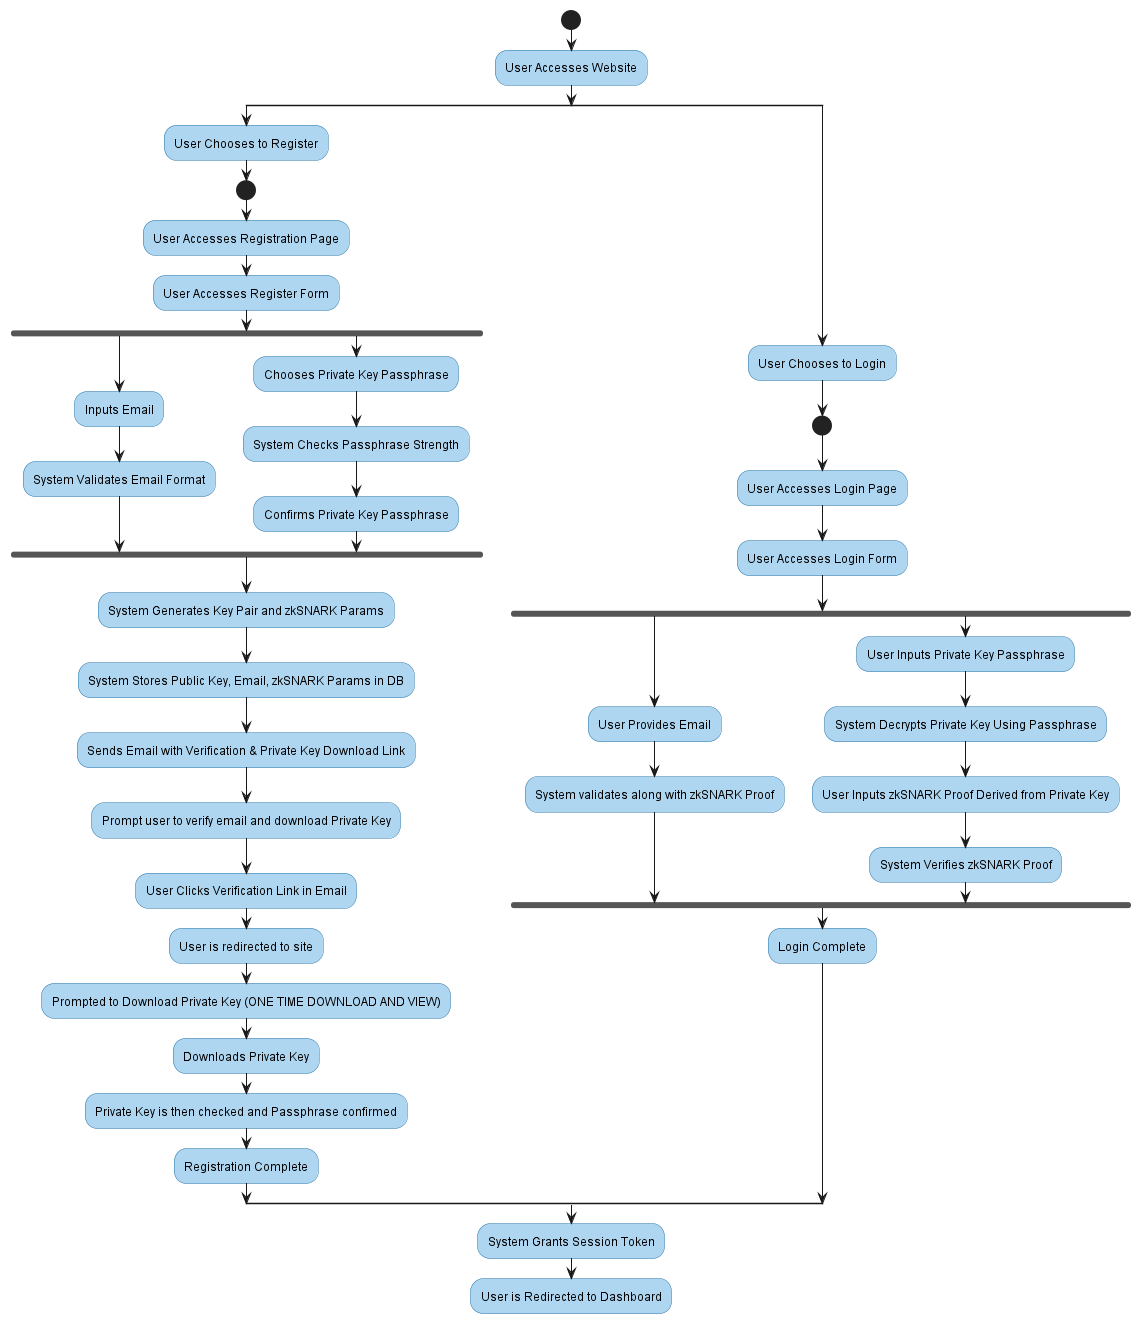

The diagram above was rendered by PlantUML. Its source (embedded in the PNG):
@startuml

' Styles for WBS
skinparam wbsDiagram {
  BackgroundColor #FCF3CF
  ArrowColor #F39C12
}

' User Flow for Authentication System
' Level 1: Starting Point
start

:User Accesses Website;

' Color settings for the "Registration" split
skinparam Activity {
  BackgroundColor #E6B0AA
  BorderColor #943126
}

' Level 2: Initial Actions
split
    :User Chooses to Register;
    ' Level 3: Registration Flow
    start
    :User Accesses Registration Page;
    :User Accesses Register Form;
    fork
        :Inputs Email;
        :System Validates Email Format;
    fork again
        :Chooses Private Key Passphrase;
        :System Checks Passphrase Strength;
        :Confirms Private Key Passphrase;
    end fork

    :System Generates Key Pair and zkSNARK Params;
    :System Stores Public Key, Email, zkSNARK Params in DB;
    :Sends Email with Verification & Private Key Download Link;
    :Prompt user to verify email and download Private Key;
    :User Clicks Verification Link in Email;
    :User is redirected to site;
    :Prompted to Download Private Key (ONE TIME DOWNLOAD AND VIEW);
    :Downloads Private Key;
    :Private Key is then checked and Passphrase confirmed;
    :Registration Complete;

' Color settings for the "Login" split
skinparam Activity {
  BackgroundColor #AED6F1
  BorderColor #2874A6
}

split again
    :User Chooses to Login;
    ' Level 3: Login Flow
    start
    :User Accesses Login Page;
    :User Accesses Login Form;
    fork
        :User Provides Email;
        :System validates along with zkSNARK Proof;
    fork again
        :User Inputs Private Key Passphrase;
        :System Decrypts Private Key Using Passphrase;
        :User Inputs zkSNARK Proof Derived from Private Key;
        :System Verifies zkSNARK Proof;
    end fork
    :Login Complete;
end split

:System Grants Session Token;
:User is Redirected to Dashboard;

@enduml